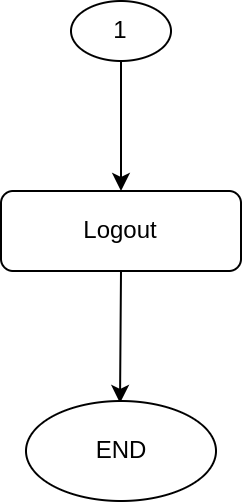

The diagram above was exported from draw.io. Its source (the exported page's mxGraphModel, read from the mxfile embedded in the PNG):
<mxGraphModel dx="466" dy="287" grid="1" gridSize="10" guides="1" tooltips="1" connect="1" arrows="1" fold="1" page="1" pageScale="1" pageWidth="827" pageHeight="1169" math="0" shadow="0">
  <root>
    <mxCell id="WIyWlLk6GJQsqaUBKTNV-0" />
    <mxCell id="WIyWlLk6GJQsqaUBKTNV-1" parent="WIyWlLk6GJQsqaUBKTNV-0" />
    <mxCell id="qxqeSm6cI2wvcmUbcUgI-62" style="edgeStyle=orthogonalEdgeStyle;rounded=0;orthogonalLoop=1;jettySize=auto;html=1;exitX=0.5;exitY=1;exitDx=0;exitDy=0;entryX=0.5;entryY=0;entryDx=0;entryDy=0;" edge="1" parent="WIyWlLk6GJQsqaUBKTNV-1" source="WIyWlLk6GJQsqaUBKTNV-11">
      <mxGeometry relative="1" as="geometry">
        <mxPoint x="424.5" y="671" as="targetPoint" />
      </mxGeometry>
    </mxCell>
    <mxCell id="WIyWlLk6GJQsqaUBKTNV-11" value="Logout" style="rounded=1;whiteSpace=wrap;html=1;fontSize=12;glass=0;strokeWidth=1;shadow=0;" parent="WIyWlLk6GJQsqaUBKTNV-1" vertex="1">
      <mxGeometry x="365" y="565" width="120" height="40" as="geometry" />
    </mxCell>
    <mxCell id="qxqeSm6cI2wvcmUbcUgI-2" style="edgeStyle=orthogonalEdgeStyle;rounded=0;orthogonalLoop=1;jettySize=auto;html=1;exitX=0.5;exitY=1;exitDx=0;exitDy=0;entryX=0.5;entryY=0;entryDx=0;entryDy=0;" edge="1" parent="WIyWlLk6GJQsqaUBKTNV-1" source="qxqeSm6cI2wvcmUbcUgI-0" target="WIyWlLk6GJQsqaUBKTNV-11">
      <mxGeometry relative="1" as="geometry" />
    </mxCell>
    <mxCell id="qxqeSm6cI2wvcmUbcUgI-0" value="1" style="ellipse;whiteSpace=wrap;html=1;" vertex="1" parent="WIyWlLk6GJQsqaUBKTNV-1">
      <mxGeometry x="400" y="470" width="50" height="30" as="geometry" />
    </mxCell>
    <mxCell id="qxqeSm6cI2wvcmUbcUgI-65" value="END" style="ellipse;whiteSpace=wrap;html=1;" vertex="1" parent="WIyWlLk6GJQsqaUBKTNV-1">
      <mxGeometry x="377.5" y="670" width="95" height="50" as="geometry" />
    </mxCell>
  </root>
</mxGraphModel>